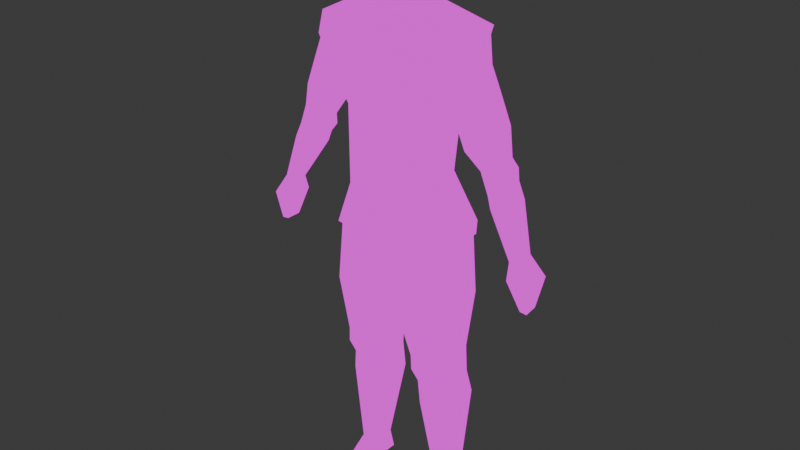 # Source: male_player_model_01.blend  (saved by Blender 4.0.36; exported with 4.5.12 LTS)
import bpy
from mathutils import Matrix  # noqa: F401  (used for matrix-valued properties, if any)

bpy.ops.wm.read_factory_settings(use_empty=True)
scene = bpy.context.scene
scene.name = 'Scene'

# ---- collections
col_collection = bpy.data.collections.new('Collection'); scene.collection.children.link(col_collection)

# ---- images (referenced by path relative to the original .blend; pixels are not part of the script)
import os
ASSET_DIR = os.environ.get("B2B_ASSET_DIR", "")  # directory of the original .blend (textures are referenced by path, not embedded)
HERE = os.path.dirname(os.path.abspath(__file__))  # packed textures are extracted next to this script under _unpacked/

def load_image(name, relpath, width, height, colorspace="sRGB"):
    """Load a texture the original file referenced (path relative to the .blend, or extracted next to this script)."""
    p = next((c for c in (os.path.join(HERE, relpath), os.path.join(ASSET_DIR, relpath)) if relpath and os.path.exists(c)), "")
    if p:
        img = bpy.data.images.load(p, check_existing=True)
        img.name = name
    else:  # same state as the original file: an image datablock whose file is absent (Cycles renders it pink)
        img = bpy.data.images.new(name, width, height)
        img.source = "FILE"
        img.filepath = "//" + (relpath or name)
    img.colorspace_settings.name = colorspace
    return img
img_texture_01_png = load_image('texture_01.png', 'texture_01.png', 1024, 1024, 'sRGB')

# ---- materials (node trees are filled in below, after node groups)
mat_male_player_model_01 = bpy.data.materials.new('male_player_model_01')
mat_male_player_model_01.use_transparent_shadow = False

# ---- material node trees
mat_male_player_model_01.use_nodes = True; mat_male_player_model_01.node_tree.nodes.clear()
_N = mat_male_player_model_01.node_tree.nodes; _L = mat_male_player_model_01.node_tree.links
n0 = _N.new('ShaderNodeOutputMaterial'); n0.name = 'Material Output'; n0.location = (300, 300)
n1 = _N.new('ShaderNodeEmission'); n1.name = 'Emission'; n1.location = (10, 300)
n2 = _N.new('ShaderNodeTexImage'); n2.name = 'Image Texture'; n2.location = (-280, 280)
n2.image = img_texture_01_png
n2.interpolation = 'Closest'
_L.new(n1.outputs[0], n0.inputs[0])
_L.new(n2.outputs[0], n1.inputs[0])
n0.is_active_output = True

# ---- world
world_world = bpy.data.worlds.new('World'); scene.world = world_world
world_world.use_nodes = True; world_world.node_tree.nodes.clear()
_N = world_world.node_tree.nodes; _L = world_world.node_tree.links
n0 = _N.new('ShaderNodeOutputWorld'); n0.name = 'World Output'; n0.location = (300, 300)
n1 = _N.new('ShaderNodeBackground'); n1.name = 'Background'; n1.location = (10, 300)
n1.inputs[0].default_value = (0.05088, 0.05088, 0.05088, 1.0)
_L.new(n1.outputs[0], n0.inputs[0])
n0.is_active_output = True
world_world.color = (0.05088, 0.05088, 0.05088)
world_world.use_sun_shadow = False
world_world.sun_shadow_jitter_overblur = 0.0

# ---- meshes
me_cube_002 = bpy.data.meshes.new('Cube.002')
me_cube_002.from_pydata([(-0.0003277, 3.781, -0.421), (0.0, 4.639, -1.326), (0.6005, 4.663, -1.327), (0.6293, 3.976, -0.4893), (0.7561, 3.792, 0.05252), (1.0, 3.852, 0.4158), (0.6497, 4.714, -0.5336), (1.0, 4.765, 0.4685), (0.0, 4.657, -0.5382), (0.0, 4.809, 0.6443), (-0.0001701, 3.742, 0.09504), (-0.0006599, 3.941, -1.59), (-0.0006203, 4.912, -2.085), (0.8284, 4.912, -2.085), (0.7164, 4.077, -1.684), (0.0, 3.963, -2.44), (0.0, 4.894, -2.463), (0.8365, 4.878, -2.279), (0.8362, 3.947, -2.257), (1.094, 4.035, 0.6644), (1.094, 4.736, 0.7183), (0.0, 3.883, 0.5622), (0.1451, 3.836, 1.069), (0.2158, 4.517, 1.163), (0.0, 4.527, 1.137), (0.0, 3.831, 1.029), (0.2676, 3.874, 1.323), (0.3066, 4.64, 1.483), (0.0, 4.663, 1.482), (0.0, 3.758, 1.618), (0.3511, 3.968, 1.639), (0.3528, 4.02, 1.96), (0.3939, 4.7, 2.066), (0.0, 4.718, 2.168), (0.0, 3.866, 2.047), (0.2602, 4.174, 2.157), (0.3422, 4.46, 2.154), (0.0, 4.157, 2.215), (0.0, 4.869, 1.793), (0.3425, 4.788, 1.79), (0.2672, 4.52, 0.97), (0.1112, 4.19, 1.066), (0.0, 4.114, 1.059), (0.0, 4.594, 0.9575), (0.1368, 3.989, -3.246), (0.03537, 4.026, -2.131), (0.1368, 4.842, -3.204), (0.03537, 4.866, -2.122), (0.8874, 3.989, -3.183), (0.7926, 4.011, -2.041), (0.8874, 4.842, -3.141), (0.7846, 4.867, -2.049), (0.3493, 4.087, -4.048), (0.3493, 4.792, -4.054), (0.7949, 4.079, -4.044), (0.7949, 4.788, -4.045), (0.3898, 4.252, -4.921), (0.3898, 4.871, -4.921), (0.8582, 4.252, -4.835), (0.8582, 4.871, -4.835), (0.5568, 4.392, -6.168), (0.5568, 4.706, -6.155), (0.8138, 4.362, -6.162), (0.8138, 4.713, -6.154), (0.7994, 4.206, -4.508), (0.7994, 4.816, -4.483), (0.3885, 4.816, -4.482), (0.3885, 4.202, -4.512), (0.5493, 4.439, -6.49), (0.5493, 4.781, -6.49), (0.8366, 4.433, -6.49), (0.8188, 4.803, -6.49), (0.558, 3.759, -6.44), (0.8417, 3.853, -6.556), (0.5262, 3.769, -6.556), (0.3588, 4.089, -4.275), (0.8068, 4.087, -4.272), (0.3875, 4.129, -4.275), (0.7781, 4.127, -4.272), (0.8556, 4.083, -0.006394), (0.5014, 3.932, 0.2998), (0.8724, 4.612, -0.000586), (1.153, 4.055, 0.3068), (1.083, 4.061, 0.6463), (1.183, 4.608, 0.2696), (0.5869, 4.674, 0.3204), (1.07, 4.705, 0.6683), (1.017, 4.628, -0.3245), (1.319, 4.09, -0.04891), (1.026, 4.07, -0.3227), (1.308, 4.627, -0.04778), (1.203, 4.054, -0.6937), (1.207, 4.595, -0.715), (1.468, 4.092, -0.4376), (1.504, 4.595, -0.4418), (1.373, 4.17, -0.9514), (1.365, 4.534, -0.9756), (1.599, 4.17, -0.7995), (1.591, 4.534, -0.8238), (1.482, 4.186, -1.255), (1.47, 4.534, -1.265), (1.719, 4.186, -1.095), (1.707, 4.534, -1.105), (1.544, 4.165, -1.421), (1.536, 4.534, -1.431), (1.811, 4.165, -1.318), (1.803, 4.534, -1.328), (1.88, 4.135, -2.03), (1.894, 4.393, -2.033), (2.01, 4.135, -1.969), (2.024, 4.393, -1.972), (1.897, 4.065, -2.263), (1.92, 4.482, -2.266), (2.187, 4.068, -2.265), (2.21, 4.486, -2.268), (2.06, 4.165, -2.698), (2.046, 4.38, -2.687), (2.162, 4.164, -2.707), (2.148, 4.378, -2.696), (1.671, 4.563, -0.9463), (1.385, 4.563, -1.143), (0.2729, 4.219, 0.9587), (0.0, 4.111, 0.937), (0.3977, 4.586, 0.9669), (0.0, 4.606, 0.9502), (0.0, 3.739, 1.363), (0.04896, 3.763, 1.369), (0.0, 3.671, 1.411), (0.3616, 4.24, 1.679), (0.286, 4.236, 1.399), (0.4452, 4.453, 1.704), (0.4253, 4.468, 1.876)], [(77, 78)], [(12, 13, 17, 16), (8, 9, 7, 6), (6, 7, 5, 4), (6, 4, 3, 2), (8, 6, 2, 1), (4, 10, 0, 3), (5, 7, 20, 19), (3, 0, 11, 14), (4, 5, 21, 10), (1, 2, 13, 12), (2, 3, 14, 13), (16, 17, 18, 15), (13, 14, 18, 17), (14, 11, 15, 18), (41, 40, 23, 22), (21, 5, 19), (7, 9, 20), (22, 23, 27, 129, 26), (42, 41, 22, 25), (40, 43, 24, 23), (25, 22, 26, 126, 125), (23, 24, 28, 27), (31, 32, 36, 35), (39, 38, 33, 32), (31, 131, 39, 32), (36, 33, 37, 35), (34, 31, 35, 37), (32, 33, 36), (30, 128, 131, 31), (27, 28, 38, 39), (29, 30, 31, 34), (123, 124, 43, 40), (122, 121, 41, 42), (121, 123, 40, 41), (44, 45, 47, 46), (46, 47, 51, 50), (50, 51, 49, 48), (48, 49, 45, 44), (50, 48, 54, 55), (51, 47, 45, 49), (65, 64, 58, 59), (48, 44, 52, 54), (46, 50, 55, 53), (44, 46, 53, 52), (58, 56, 60, 62), (67, 66, 57, 56), (64, 67, 56, 58), (66, 65, 59, 57), (63, 62, 70, 71), (57, 59, 63, 61), (59, 58, 62, 63), (56, 57, 61, 60), (53, 55, 65, 66), (54, 52, 75, 76), (52, 53, 75), (55, 76, 65), (69, 71, 70, 68), (60, 61, 69, 68), (70, 62, 73), (61, 63, 71, 69), (73, 72, 74), (62, 60, 72, 73), (60, 68, 74, 72), (68, 70, 73, 74), (76, 55, 54), (76, 75, 67, 64), (65, 76, 64), (75, 66, 67), (66, 75, 53), (29, 126, 26, 30), (26, 129, 128, 30), (79, 80, 85, 81), (84, 86, 83, 82), (82, 83, 80, 79), (86, 85, 80, 83), (81, 85, 86, 84), (82, 79, 89, 88), (84, 82, 88, 90), (81, 84, 90, 87), (79, 81, 87, 89), (88, 89, 91, 93), (92, 94, 98, 96), (87, 90, 94, 92), (90, 88, 93, 94), (89, 87, 92, 91), (98, 97, 119), (94, 93, 97, 98), (91, 92, 96, 95), (93, 91, 95, 97), (101, 99, 103, 105), (95, 120, 99), (97, 95, 99, 101), (96, 98, 119, 120), (106, 105, 109, 110), (100, 102, 106, 104), (102, 101, 105, 106), (99, 100, 104, 103), (110, 109, 113, 114), (103, 104, 108, 107), (105, 103, 107, 109), (104, 106, 110, 108), (113, 111, 115, 117), (107, 108, 112, 111), (109, 107, 111, 113), (108, 110, 114, 112), (116, 118, 117, 115), (112, 114, 118, 116), (114, 113, 117, 118), (111, 112, 116, 115), (120, 119, 102, 100), (119, 101, 102), (101, 119, 97), (99, 120, 100), (120, 95, 96), (19, 20, 123, 121), (21, 19, 121, 122), (20, 9, 124, 123), (125, 126, 127), (127, 126, 29), (128, 129, 130), (130, 129, 27), (131, 130, 27, 39), (131, 128, 130)])
_uv = me_cube_002.uv_layers.new(name='UVMap')
_uv.uv.foreach_set('vector', [0.7491, 0.381, 0.6202, 0.4297, 0.6129, 0.4101, 0.6968, 0.3134, 0.6592, 0.04969, 0.6458, 0.2324, 0.5351, 0.1623, 0.5541, 0.05569, 0.5464, 0.1625, 0.7227, 0.1246, 0.7702, 0.1917, 0.7414, 0.2378, 0.6626, 0.1425, 0.5843, 0.2646, 0.5554, 0.1982, 0.6065, 0.0383, 0.7025, 0.2271, 0.5509, 0.2357, 0.531, 0.08581, 0.6672, 0.06116, 0.6577, 0.1934, 0.5092, 0.2259, 0.501, 0.1126, 0.6649, 0.1005, 0.5795, 0.1819, 0.6702, 0.1705, 0.657, 0.1976, 0.6037, 0.2004, 0.6491, 0.221, 0.5181, 0.2567, 0.4965, 0.09981, 0.6028, 0.04213, 0.6559, 0.09949, 0.6737, 0.1494, 0.5073, 0.202, 0.5028, 0.09513, 0.5311, 0.2436, 0.6661, 0.2146, 0.7046, 0.3266, 0.5913, 0.3984, 0.5685, 0.244, 0.6758, 0.05274, 0.6885, 0.2515, 0.6185, 0.3493, 0.7257, 0.3611, 0.6853, 0.4318, 0.6383, 0.4423, 0.5703, 0.3652, 0.5946, 0.3418, 0.713, 0.2883, 0.6756, 0.3583, 0.6013, 0.3615, 0.5565, 0.2829, 0.6922, 0.2349, 0.7158, 0.4214, 0.5582, 0.3608, 0.1723, 0.4484, 0.2267, 0.4352, 0.2191, 0.4583, 0.1395, 0.4574, 0.6476, 0.2104, 0.7784, 0.1079, 0.8026, 0.1264, 0.5163, 0.1065, 0.676, 0.2076, 0.5031, 0.1337, 0.3229, 0.7698, 0.3795, 0.8287, 0.3972, 0.87, 0.3546, 0.8401, 0.3166, 0.8134, 0.2637, 0.915, 0.2612, 0.9423, 0.2216, 0.9117, 0.2277, 0.8937, 0.1601, 0.4323, 0.2089, 0.4323, 0.2112, 0.4521, 0.1741, 0.4642, 0.2967, 0.7618, 0.2666, 0.7687, 0.2344, 0.8111, 0.2851, 0.8165, 0.3016, 0.8147, 0.1973, 0.8752, 0.2171, 0.8789, 0.217, 0.903, 0.1941, 0.9024, 0.2539, 0.9518, 0.334, 0.955, 0.3081, 0.9664, 0.2728, 0.9715, 0.2936, 0.9525, 0.3125, 0.956, 0.2992, 0.9762, 0.2899, 0.962, 0.2368, 0.9567, 0.2933, 0.9523, 0.3334, 0.9491, 0.3161, 0.9744, 0.3021, 0.9513, 0.3097, 0.9678, 0.2643, 0.976, 0.2758, 0.9515, 0.2818, 0.9403, 0.3406, 0.9444, 0.3397, 0.9684, 0.2911, 0.9714, 0.2809, 0.9531, 0.3295, 0.9569, 0.2775, 0.9753, 0.3526, 0.8835, 0.3678, 0.8763, 0.3814, 0.9278, 0.3579, 0.9519, 0.2701, 0.9715, 0.2763, 0.9503, 0.31, 0.9577, 0.2939, 0.9764, 0.2914, 0.8606, 0.2277, 0.8605, 0.2312, 0.9126, 0.2909, 0.9157, 0.168, 0.4092, 0.2373, 0.4297, 0.2344, 0.4369, 0.1745, 0.4358, 0.128, 0.4243, 0.2104, 0.4257, 0.1621, 0.4536, 0.1239, 0.4377, 0.1721, 0.4382, 0.2266, 0.4079, 0.2229, 0.4298, 0.1541, 0.465, 0.7463, 0.3349, 0.7992, 0.3349, 0.7992, 0.3879, 0.7463, 0.3879, 0.6248, 0.3533, 0.6778, 0.3533, 0.6778, 0.4063, 0.6248, 0.4063, 0.6734, 0.3897, 0.6825, 0.3897, 0.6825, 0.3988, 0.6734, 0.3988, 0.632, 0.3386, 0.6849, 0.3386, 0.6849, 0.3916, 0.632, 0.3916, 0.6883, 0.3231, 0.6883, 0.376, 0.6883, 0.376, 0.6883, 0.3231, 0.6612, 0.3384, 0.7142, 0.3384, 0.7142, 0.3914, 0.6612, 0.3914, 0.5935, 0.3948, 0.6466, 0.4032, 0.5813, 0.4103, 0.5628, 0.4034, 0.6925, 0.3319, 0.6879, 0.3829, 0.6343, 0.3848, 0.6343, 0.3319, 0.655, 0.3434, 0.655, 0.3964, 0.655, 0.3964, 0.655, 0.3434, 0.7463, 0.3349, 0.7463, 0.3879, 0.7463, 0.3879, 0.7463, 0.3349, 0.6957, 0.4617, 0.696, 0.456, 0.6809, 0.3168, 0.6727, 0.3183, 0.7449, 0.3619, 0.7166, 0.341, 0.6923, 0.3406, 0.7054, 0.339, 0.7361, 0.419, 0.694, 0.3866, 0.7168, 0.3278, 0.7162, 0.3443, 0.114, 0.7018, 0.1384, 0.7156, 0.1206, 0.6812, 0.1046, 0.6713, 0.4947, 0.3622, 0.4912, 0.3544, 0.4953, 0.344, 0.4968, 0.3529, 0.7662, 0.4185, 0.7825, 0.4089, 0.5697, 0.3865, 0.5715, 0.405, 0.771, 0.402, 0.786, 0.4108, 0.5767, 0.3871, 0.5959, 0.3832, 0.7054, 0.339, 0.6923, 0.3406, 0.5842, 0.3216, 0.5662, 0.3151, 0.1008, 0.6873, 0.2054, 0.7316, 0.1384, 0.7156, 0.114, 0.7018, 0.7316, 0.4044, 0.6698, 0.3337, 0.6901, 0.3214, 0.7282, 0.3559, 0.786, 0.4245, 0.7034, 0.3455, 0.7723, 0.3914, 0.612, 0.354, 0.7334, 0.4016, 0.5935, 0.3948, 0.03523, 0.3857, 0.03823, 0.3875, 0.03315, 0.3603, 0.04095, 0.36, 0.4993, 0.3539, 0.4966, 0.3619, 0.4959, 0.3524, 0.4979, 0.3439, 0.4953, 0.344, 0.4912, 0.3544, 0.4916, 0.292, 0.4966, 0.3619, 0.4947, 0.3622, 0.4968, 0.3529, 0.4959, 0.3524, 0.4916, 0.292, 0.4899, 0.2781, 0.4992, 0.26, 0.4912, 0.3544, 0.4993, 0.3539, 0.4899, 0.2781, 0.4916, 0.292, 0.4993, 0.3539, 0.4979, 0.3439, 0.4992, 0.26, 0.4899, 0.2781, 0.04095, 0.36, 0.03315, 0.3603, 0.01892, 0.2029, 0.04024, 0.1054, 0.7334, 0.4016, 0.612, 0.354, 0.8378, 0.4049, 0.7214, 0.4442, 0.6262, 0.3579, 0.6652, 0.3115, 0.7074, 0.3439, 0.5935, 0.3948, 0.7334, 0.4016, 0.6466, 0.4032, 0.7723, 0.3914, 0.7166, 0.341, 0.7449, 0.3619, 0.7166, 0.341, 0.7723, 0.3914, 0.7034, 0.3455, 0.2891, 0.862, 0.2833, 0.8108, 0.2419, 0.8102, 0.2292, 0.8603, 0.3284, 0.8122, 0.3656, 0.8237, 0.3575, 0.8444, 0.3267, 0.8492, 0.5339, 0.09989, 0.6267, 0.14, 0.6568, 0.1815, 0.6803, 0.1148, 0.5722, 0.1752, 0.6262, 0.253, 0.6193, 0.1779, 0.6018, 0.1274, 0.6018, 0.1274, 0.6193, 0.1779, 0.6267, 0.14, 0.5339, 0.09989, 0.6262, 0.253, 0.6568, 0.1815, 0.6267, 0.14, 0.6193, 0.1779, 0.6803, 0.1148, 0.6568, 0.1815, 0.6262, 0.253, 0.5722, 0.1752, 0.6018, 0.1274, 0.5339, 0.09989, 0.5067, 0.03124, 0.6356, 0.06196, 0.5722, 0.1752, 0.6018, 0.1274, 0.6356, 0.06196, 0.5159, 0.07829, 0.6803, 0.1148, 0.5722, 0.1752, 0.5159, 0.07829, 0.6602, 0.04136, 0.5339, 0.09989, 0.6803, 0.1148, 0.6602, 0.04136, 0.5067, 0.03124, 0.6356, 0.06196, 0.5067, 0.03124, 0.5353, 0.2129, 0.6668, 0.2384, 0.6923, 0.2156, 0.5478, 0.2448, 0.5658, 0.1542, 0.6146, 0.1312, 0.6602, 0.04136, 0.5159, 0.07829, 0.5478, 0.2448, 0.6923, 0.2156, 0.5159, 0.07829, 0.6356, 0.06196, 0.6668, 0.2384, 0.5478, 0.2448, 0.5067, 0.03124, 0.6602, 0.04136, 0.6923, 0.2156, 0.5353, 0.2129, 0.5658, 0.1542, 0.6471, 0.1482, 0.6286, 0.09581, 0.5478, 0.2448, 0.6668, 0.2384, 0.6471, 0.1482, 0.5658, 0.1542, 0.5353, 0.2129, 0.6923, 0.2156, 0.6146, 0.1312, 0.5423, 0.1311, 0.6668, 0.2384, 0.5353, 0.2129, 0.5423, 0.1311, 0.6471, 0.1482, 0.6292, 0.051, 0.564, 0.03404, 0.6133, 0.2209, 0.5408, 0.2225, 0.5423, 0.1311, 0.537, 0.07093, 0.564, 0.03404, 0.6471, 0.1482, 0.5423, 0.1311, 0.564, 0.03404, 0.6292, 0.051, 0.6146, 0.1312, 0.5658, 0.1542, 0.6286, 0.09581, 0.537, 0.07093, 0.5442, 0.2206, 0.5408, 0.2225, 0.5614, 0.1012, 0.5522, 0.08574, 0.5665, 0.01715, 0.5656, 0.03706, 0.5442, 0.2206, 0.5241, 0.2178, 0.5656, 0.03706, 0.6292, 0.051, 0.5408, 0.2225, 0.5442, 0.2206, 0.564, 0.03404, 0.5665, 0.01715, 0.5241, 0.2178, 0.6133, 0.2209, 0.4938, 0.5066, 0.5237, 0.463, 0.5633, 0.4989, 0.5363, 0.536, 0.6133, 0.2209, 0.5241, 0.2178, 0.5231, 0.02323, 0.6886, 0.08392, 0.5408, 0.2225, 0.6133, 0.2209, 0.6886, 0.08392, 0.5614, 0.1012, 0.5241, 0.2178, 0.5442, 0.2206, 0.5522, 0.08574, 0.5231, 0.02323, 0.8505, 0.5037, 0.8579, 0.5527, 0.8027, 0.5527, 0.8049, 0.5029, 0.8034, 0.7547, 0.815, 0.725, 0.8522, 0.7374, 0.8388, 0.7671, 0.4927, 0.5145, 0.5085, 0.4755, 0.5365, 0.4952, 0.5274, 0.5249, 0.8031, 0.7557, 0.8185, 0.7265, 0.8561, 0.7383, 0.8416, 0.7677, 0.7842, 0.7362, 0.8112, 0.7271, 0.9104, 0.7748, 0.895, 0.7862, 0.8196, 0.7219, 0.8462, 0.755, 0.8286, 0.7624, 0.8026, 0.7312, 0.8788, 0.4878, 0.878, 0.5422, 0.837, 0.5404, 0.8408, 0.4795, 0.8147, 0.7216, 0.855, 0.7422, 0.8375, 0.7684, 0.794, 0.7462, 0.537, 0.07093, 0.6286, 0.09581, 0.5656, 0.03706, 0.5665, 0.01715, 0.6286, 0.09581, 0.6292, 0.051, 0.5656, 0.03706, 0.6292, 0.051, 0.6286, 0.09581, 0.6471, 0.1482, 0.564, 0.03404, 0.537, 0.07093, 0.5665, 0.01715, 0.537, 0.07093, 0.5423, 0.1311, 0.6146, 0.1312, 0.6377, 0.208, 0.6217, 0.2516, 0.514, 0.2495, 0.4921, 0.162, 0.5024, 0.1168, 0.6525, 0.2071, 0.5098, 0.2593, 0.449, 0.2117, 0.565, 0.05101, 0.5889, 0.215, 0.4917, 0.2068, 0.5007, 0.1249, 0.3078, 0.8077, 0.3191, 0.811, 0.2966, 0.8199, 0.3019, 0.827, 0.2756, 0.8257, 0.2966, 0.8721, 0.3286, 0.9188, 0.3587, 0.8901, 0.3619, 0.9254, 0.3765, 0.8414, 0.3656, 0.8237, 0.4072, 0.8367, 0.3814, 0.9278, 0.3771, 0.8719, 0.3923, 0.8647, 0.3981, 0.9107, 0.3997, 0.9037, 0.3421, 0.8976, 0.3782, 0.8766])
me_cube_002.materials.append(mat_male_player_model_01)
me_cube_002.update()
arm_armature = bpy.data.armatures.new('Armature')  # bones are not reproduced

# ---- objects
ob_empty = bpy.data.objects.new('Empty', None)
ob_empty_001 = bpy.data.objects.new('Empty.001', None)
ob_cube = bpy.data.objects.new('Cube', me_cube_002)
ob_armature = bpy.data.objects.new('Armature', arm_armature)

# ---- transforms, parenting, visibility, modifiers, constraints
ob_empty.location = (-0.6396, 2.418, 0.96)
ob_empty.rotation_euler = (1.571, -0.0, -0.0)
ob_empty.scale = (0.5451, 0.5451, 0.5451)
ob_empty.empty_display_type = 'IMAGE'
ob_empty.empty_display_size = 5.0
ob_empty_001.location = (3.209, 0.5313, 0.96)
ob_empty_001.rotation_euler = (1.571, -0.0, 1.571)
ob_empty_001.scale = (0.5451, 0.5451, 0.5451)
ob_empty_001.empty_display_type = 'IMAGE'
ob_empty_001.empty_display_size = 5.0
ob_cube.parent = ob_armature
ob_cube.matrix_parent_inverse = Matrix(((1.0, -0.0, -0.0, -0.0002291), (-0.0, 1.0, 0.0, 1.0), (-0.0, -0.0, 1.0, 0.001724), (-0.0, 0.0, -0.0, 1.0)))
ob_cube.location = (0.001708, -1.0, 1.466)
ob_cube.scale = (0.2248, 0.2248, 0.2248)
_vg = ob_cube.vertex_groups.new(name='body')
_vg.add([0, 1, 2, 3, 4, 5, 6, 7, 8, 9, 10, 11, 12, 13, 14, 15, 16, 17, 18, 19, 20, 21, 40, 43, 121, 122, 123, 124], 1.0, 'REPLACE')
_vg = ob_cube.vertex_groups.new(name='head')
_vg.add([22, 23, 24, 25, 26, 27, 28, 29, 30, 31, 32, 33, 34, 35, 36, 37, 38, 39, 41, 42, 125, 126, 127, 128, 129, 130, 131], 1.0, 'REPLACE')
_vg = ob_cube.vertex_groups.new(name='upperarm.l')
_vg.add([79, 80, 81, 82, 83, 84, 85, 86, 87, 88, 89, 90, 91, 92, 93, 94, 95, 96, 97, 98, 119, 120], 1.0, 'REPLACE')
_vg = ob_cube.vertex_groups.new(name='lowerarm.l')
_vg.add([99, 100, 101, 102, 103, 104, 105, 106, 107, 108, 109, 110], 1.0, 'REPLACE')
_vg = ob_cube.vertex_groups.new(name='hand.l')
_vg.add([111, 112, 113, 114, 115, 116, 117, 118], 1.0, 'REPLACE')
_vg = ob_cube.vertex_groups.new(name='upperleg.l')
_vg.add([44, 45, 46, 47, 48, 49, 50, 51, 52, 53, 54, 55, 75, 76], 1.0, 'REPLACE')
_vg = ob_cube.vertex_groups.new(name='lowerleg.l')
_vg.add([56, 57, 58, 59, 60, 61, 62, 63, 64, 65, 66, 67], 1.0, 'REPLACE')
_vg = ob_cube.vertex_groups.new(name='foot.l')
_vg.add([68, 69, 70, 71, 72, 73, 74], 1.0, 'REPLACE')
_vg = ob_cube.vertex_groups.new(name='upperarm.r')
_vg = ob_cube.vertex_groups.new(name='lowerarm.r')
_vg = ob_cube.vertex_groups.new(name='hand.r')
_vg = ob_cube.vertex_groups.new(name='upperleg.r')
_vg = ob_cube.vertex_groups.new(name='lowerleg.r')
_vg = ob_cube.vertex_groups.new(name='foot.r')
_m = ob_cube.modifiers.new('Mirror', 'MIRROR')
_m.use_clip = True
_m = ob_cube.modifiers.new('Armature', 'ARMATURE')
_m.object = ob_armature
ob_armature.location = (0.0002291, -1.0, -0.001724)
ob_armature.show_in_front = True

# ---- collection membership
col_collection.objects.link(ob_empty)
col_collection.objects.link(ob_empty_001)
col_collection.objects.link(ob_cube)
col_collection.objects.link(ob_armature)

# ---- scene / render settings (as saved in the file)
scene.frame_start = 1; scene.frame_end = 60; scene.frame_set(20)
scene.render.engine = 'BLENDER_EEVEE_NEXT'
scene.cycles.sampling_pattern = 'TABULATED_SOBOL'
bpy.context.view_layer.update()

# ---- added for rendering (the .blend has no active camera): camera
cam_auto = bpy.data.cameras.new('AutoCamera')
cam_auto.lens = 50.0
cam_auto.sensor_width = 36.0
cam_auto.clip_end = 1000.0
ob_auto_camera = bpy.data.objects.new('AutoCamera', cam_auto)
scene.collection.objects.link(ob_auto_camera)
ob_auto_camera.location = (1.9315, -2.35549, 2.51986)
ob_auto_camera.rotation_euler = (1.09748, -7.21219e-08, 0.694738)
scene.camera = ob_auto_camera
bpy.context.view_layer.update()
